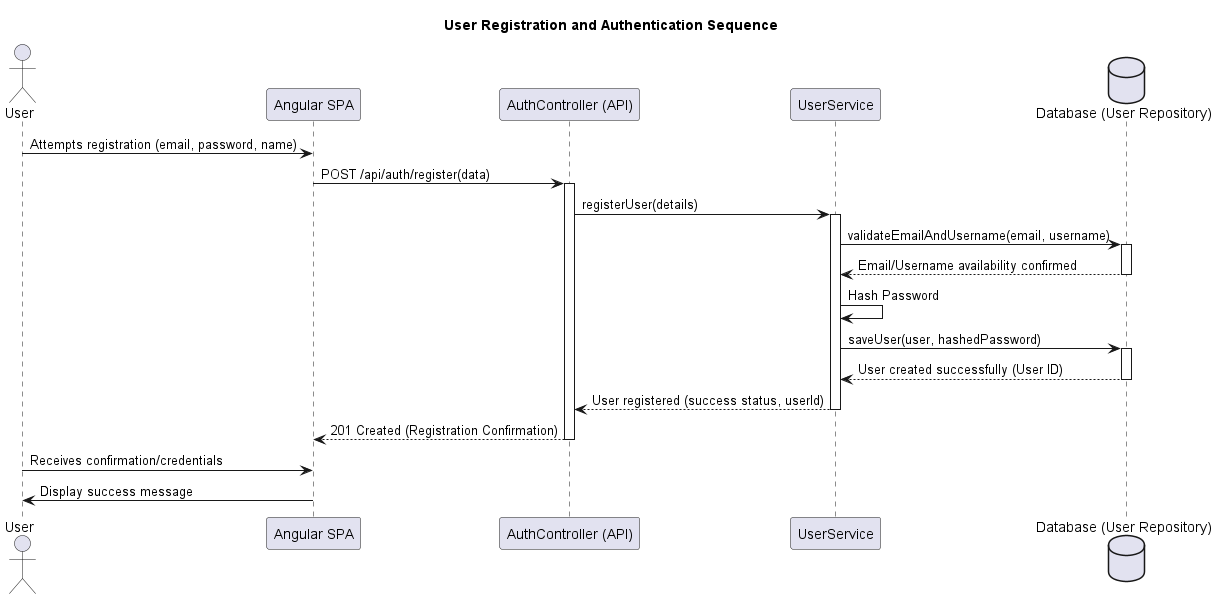

The diagram above was rendered by PlantUML. Its source (embedded in the PNG):
@startuml
title User Registration and Authentication Sequence

actor User
participant "Angular SPA" as SPA
participant "AuthController (API)" as API
participant "UserService" as US
database "Database (User Repository)" as DB

User -> SPA : Attempts registration (email, password, name)
SPA -> API : POST /api/auth/register(data)
activate API
API -> US : registerUser(details)
activate US

US -> DB : validateEmailAndUsername(email, username)
activate DB
DB --> US : Email/Username availability confirmed
deactivate DB

US -> US : Hash Password
US -> DB : saveUser(user, hashedPassword)
activate DB
DB --> US : User created successfully (User ID)
deactivate DB

US --> API : User registered (success status, userId)
deactivate US
API --> SPA : 201 Created (Registration Confirmation)
deactivate API

User -> SPA : Receives confirmation/credentials
SPA -> User : Display success message
@enduml